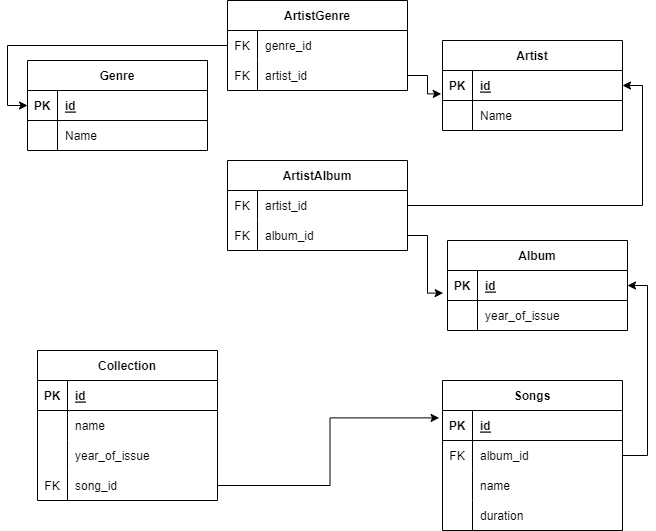

The diagram above was exported from draw.io. Its source (the exported page's mxGraphModel, read from the mxfile embedded in the PNG):
<mxGraphModel dx="1900" dy="573" grid="1" gridSize="10" guides="1" tooltips="1" connect="1" arrows="1" fold="1" page="1" pageScale="1" pageWidth="850" pageHeight="1100" math="0" shadow="0" extFonts="Permanent Marker^https://fonts.googleapis.com/css?family=Permanent+Marker">
  <root>
    <mxCell id="0" />
    <mxCell id="1" parent="0" />
    <mxCell id="0hZdvDIqYbHyVp9eoI3D-1" value="Genre" style="shape=table;startSize=30;container=1;collapsible=1;childLayout=tableLayout;fixedRows=1;rowLines=0;fontStyle=1;align=center;resizeLast=1;" vertex="1" parent="1">
      <mxGeometry x="10" y="70" width="180" height="90" as="geometry" />
    </mxCell>
    <mxCell id="0hZdvDIqYbHyVp9eoI3D-2" value="" style="shape=tableRow;horizontal=0;startSize=0;swimlaneHead=0;swimlaneBody=0;fillColor=none;collapsible=0;dropTarget=0;points=[[0,0.5],[1,0.5]];portConstraint=eastwest;top=0;left=0;right=0;bottom=1;" vertex="1" parent="0hZdvDIqYbHyVp9eoI3D-1">
      <mxGeometry y="30" width="180" height="30" as="geometry" />
    </mxCell>
    <mxCell id="0hZdvDIqYbHyVp9eoI3D-3" value="PK" style="shape=partialRectangle;connectable=0;fillColor=none;top=0;left=0;bottom=0;right=0;fontStyle=1;overflow=hidden;" vertex="1" parent="0hZdvDIqYbHyVp9eoI3D-2">
      <mxGeometry width="30" height="30" as="geometry">
        <mxRectangle width="30" height="30" as="alternateBounds" />
      </mxGeometry>
    </mxCell>
    <mxCell id="0hZdvDIqYbHyVp9eoI3D-4" value="id" style="shape=partialRectangle;connectable=0;fillColor=none;top=0;left=0;bottom=0;right=0;align=left;spacingLeft=6;fontStyle=5;overflow=hidden;" vertex="1" parent="0hZdvDIqYbHyVp9eoI3D-2">
      <mxGeometry x="30" width="150" height="30" as="geometry">
        <mxRectangle width="150" height="30" as="alternateBounds" />
      </mxGeometry>
    </mxCell>
    <mxCell id="0hZdvDIqYbHyVp9eoI3D-5" value="" style="shape=tableRow;horizontal=0;startSize=0;swimlaneHead=0;swimlaneBody=0;fillColor=none;collapsible=0;dropTarget=0;points=[[0,0.5],[1,0.5]];portConstraint=eastwest;top=0;left=0;right=0;bottom=0;" vertex="1" parent="0hZdvDIqYbHyVp9eoI3D-1">
      <mxGeometry y="60" width="180" height="30" as="geometry" />
    </mxCell>
    <mxCell id="0hZdvDIqYbHyVp9eoI3D-6" value="" style="shape=partialRectangle;connectable=0;fillColor=none;top=0;left=0;bottom=0;right=0;editable=1;overflow=hidden;" vertex="1" parent="0hZdvDIqYbHyVp9eoI3D-5">
      <mxGeometry width="30" height="30" as="geometry">
        <mxRectangle width="30" height="30" as="alternateBounds" />
      </mxGeometry>
    </mxCell>
    <mxCell id="0hZdvDIqYbHyVp9eoI3D-7" value="Name" style="shape=partialRectangle;connectable=0;fillColor=none;top=0;left=0;bottom=0;right=0;align=left;spacingLeft=6;overflow=hidden;" vertex="1" parent="0hZdvDIqYbHyVp9eoI3D-5">
      <mxGeometry x="30" width="150" height="30" as="geometry">
        <mxRectangle width="150" height="30" as="alternateBounds" />
      </mxGeometry>
    </mxCell>
    <mxCell id="0hZdvDIqYbHyVp9eoI3D-14" value="Artist" style="shape=table;startSize=30;container=1;collapsible=1;childLayout=tableLayout;fixedRows=1;rowLines=0;fontStyle=1;align=center;resizeLast=1;" vertex="1" parent="1">
      <mxGeometry x="425" y="50" width="180" height="90" as="geometry" />
    </mxCell>
    <mxCell id="0hZdvDIqYbHyVp9eoI3D-15" value="" style="shape=tableRow;horizontal=0;startSize=0;swimlaneHead=0;swimlaneBody=0;fillColor=none;collapsible=0;dropTarget=0;points=[[0,0.5],[1,0.5]];portConstraint=eastwest;top=0;left=0;right=0;bottom=1;" vertex="1" parent="0hZdvDIqYbHyVp9eoI3D-14">
      <mxGeometry y="30" width="180" height="30" as="geometry" />
    </mxCell>
    <mxCell id="0hZdvDIqYbHyVp9eoI3D-16" value="PK" style="shape=partialRectangle;connectable=0;fillColor=none;top=0;left=0;bottom=0;right=0;fontStyle=1;overflow=hidden;" vertex="1" parent="0hZdvDIqYbHyVp9eoI3D-15">
      <mxGeometry width="30" height="30" as="geometry">
        <mxRectangle width="30" height="30" as="alternateBounds" />
      </mxGeometry>
    </mxCell>
    <mxCell id="0hZdvDIqYbHyVp9eoI3D-17" value="id" style="shape=partialRectangle;connectable=0;fillColor=none;top=0;left=0;bottom=0;right=0;align=left;spacingLeft=6;fontStyle=5;overflow=hidden;" vertex="1" parent="0hZdvDIqYbHyVp9eoI3D-15">
      <mxGeometry x="30" width="150" height="30" as="geometry">
        <mxRectangle width="150" height="30" as="alternateBounds" />
      </mxGeometry>
    </mxCell>
    <mxCell id="0hZdvDIqYbHyVp9eoI3D-18" value="" style="shape=tableRow;horizontal=0;startSize=0;swimlaneHead=0;swimlaneBody=0;fillColor=none;collapsible=0;dropTarget=0;points=[[0,0.5],[1,0.5]];portConstraint=eastwest;top=0;left=0;right=0;bottom=0;" vertex="1" parent="0hZdvDIqYbHyVp9eoI3D-14">
      <mxGeometry y="60" width="180" height="30" as="geometry" />
    </mxCell>
    <mxCell id="0hZdvDIqYbHyVp9eoI3D-19" value="" style="shape=partialRectangle;connectable=0;fillColor=none;top=0;left=0;bottom=0;right=0;editable=1;overflow=hidden;" vertex="1" parent="0hZdvDIqYbHyVp9eoI3D-18">
      <mxGeometry width="30" height="30" as="geometry">
        <mxRectangle width="30" height="30" as="alternateBounds" />
      </mxGeometry>
    </mxCell>
    <mxCell id="0hZdvDIqYbHyVp9eoI3D-20" value="Name" style="shape=partialRectangle;connectable=0;fillColor=none;top=0;left=0;bottom=0;right=0;align=left;spacingLeft=6;overflow=hidden;" vertex="1" parent="0hZdvDIqYbHyVp9eoI3D-18">
      <mxGeometry x="30" width="150" height="30" as="geometry">
        <mxRectangle width="150" height="30" as="alternateBounds" />
      </mxGeometry>
    </mxCell>
    <mxCell id="0hZdvDIqYbHyVp9eoI3D-41" style="edgeStyle=orthogonalEdgeStyle;rounded=0;orthogonalLoop=1;jettySize=auto;html=1;entryX=0;entryY=0.5;entryDx=0;entryDy=0;" edge="1" parent="1" source="0hZdvDIqYbHyVp9eoI3D-27" target="0hZdvDIqYbHyVp9eoI3D-2">
      <mxGeometry relative="1" as="geometry" />
    </mxCell>
    <mxCell id="0hZdvDIqYbHyVp9eoI3D-27" value="ArtistGenre" style="shape=table;startSize=30;container=1;collapsible=1;childLayout=tableLayout;fixedRows=1;rowLines=0;fontStyle=1;align=center;resizeLast=1;" vertex="1" parent="1">
      <mxGeometry x="210" y="10" width="180" height="90" as="geometry" />
    </mxCell>
    <mxCell id="0hZdvDIqYbHyVp9eoI3D-31" value="" style="shape=tableRow;horizontal=0;startSize=0;swimlaneHead=0;swimlaneBody=0;fillColor=none;collapsible=0;dropTarget=0;points=[[0,0.5],[1,0.5]];portConstraint=eastwest;top=0;left=0;right=0;bottom=0;" vertex="1" parent="0hZdvDIqYbHyVp9eoI3D-27">
      <mxGeometry y="30" width="180" height="30" as="geometry" />
    </mxCell>
    <mxCell id="0hZdvDIqYbHyVp9eoI3D-32" value="FK" style="shape=partialRectangle;connectable=0;fillColor=none;top=0;left=0;bottom=0;right=0;editable=1;overflow=hidden;" vertex="1" parent="0hZdvDIqYbHyVp9eoI3D-31">
      <mxGeometry width="30" height="30" as="geometry">
        <mxRectangle width="30" height="30" as="alternateBounds" />
      </mxGeometry>
    </mxCell>
    <mxCell id="0hZdvDIqYbHyVp9eoI3D-33" value="genre_id" style="shape=partialRectangle;connectable=0;fillColor=none;top=0;left=0;bottom=0;right=0;align=left;spacingLeft=6;overflow=hidden;" vertex="1" parent="0hZdvDIqYbHyVp9eoI3D-31">
      <mxGeometry x="30" width="150" height="30" as="geometry">
        <mxRectangle width="150" height="30" as="alternateBounds" />
      </mxGeometry>
    </mxCell>
    <mxCell id="0hZdvDIqYbHyVp9eoI3D-34" value="" style="shape=tableRow;horizontal=0;startSize=0;swimlaneHead=0;swimlaneBody=0;fillColor=none;collapsible=0;dropTarget=0;points=[[0,0.5],[1,0.5]];portConstraint=eastwest;top=0;left=0;right=0;bottom=0;" vertex="1" parent="0hZdvDIqYbHyVp9eoI3D-27">
      <mxGeometry y="60" width="180" height="30" as="geometry" />
    </mxCell>
    <mxCell id="0hZdvDIqYbHyVp9eoI3D-35" value="FK" style="shape=partialRectangle;connectable=0;fillColor=none;top=0;left=0;bottom=0;right=0;editable=1;overflow=hidden;" vertex="1" parent="0hZdvDIqYbHyVp9eoI3D-34">
      <mxGeometry width="30" height="30" as="geometry">
        <mxRectangle width="30" height="30" as="alternateBounds" />
      </mxGeometry>
    </mxCell>
    <mxCell id="0hZdvDIqYbHyVp9eoI3D-36" value="artist_id" style="shape=partialRectangle;connectable=0;fillColor=none;top=0;left=0;bottom=0;right=0;align=left;spacingLeft=6;overflow=hidden;" vertex="1" parent="0hZdvDIqYbHyVp9eoI3D-34">
      <mxGeometry x="30" width="150" height="30" as="geometry">
        <mxRectangle width="150" height="30" as="alternateBounds" />
      </mxGeometry>
    </mxCell>
    <mxCell id="0hZdvDIqYbHyVp9eoI3D-42" style="edgeStyle=orthogonalEdgeStyle;rounded=0;orthogonalLoop=1;jettySize=auto;html=1;entryX=-0.007;entryY=0.78;entryDx=0;entryDy=0;entryPerimeter=0;" edge="1" parent="1" source="0hZdvDIqYbHyVp9eoI3D-34" target="0hZdvDIqYbHyVp9eoI3D-15">
      <mxGeometry relative="1" as="geometry" />
    </mxCell>
    <mxCell id="0hZdvDIqYbHyVp9eoI3D-43" value="Album" style="shape=table;startSize=30;container=1;collapsible=1;childLayout=tableLayout;fixedRows=1;rowLines=0;fontStyle=1;align=center;resizeLast=1;" vertex="1" parent="1">
      <mxGeometry x="430" y="250" width="180" height="90" as="geometry" />
    </mxCell>
    <mxCell id="0hZdvDIqYbHyVp9eoI3D-44" value="" style="shape=tableRow;horizontal=0;startSize=0;swimlaneHead=0;swimlaneBody=0;fillColor=none;collapsible=0;dropTarget=0;points=[[0,0.5],[1,0.5]];portConstraint=eastwest;top=0;left=0;right=0;bottom=1;" vertex="1" parent="0hZdvDIqYbHyVp9eoI3D-43">
      <mxGeometry y="30" width="180" height="30" as="geometry" />
    </mxCell>
    <mxCell id="0hZdvDIqYbHyVp9eoI3D-45" value="PK" style="shape=partialRectangle;connectable=0;fillColor=none;top=0;left=0;bottom=0;right=0;fontStyle=1;overflow=hidden;" vertex="1" parent="0hZdvDIqYbHyVp9eoI3D-44">
      <mxGeometry width="30" height="30" as="geometry">
        <mxRectangle width="30" height="30" as="alternateBounds" />
      </mxGeometry>
    </mxCell>
    <mxCell id="0hZdvDIqYbHyVp9eoI3D-46" value="id" style="shape=partialRectangle;connectable=0;fillColor=none;top=0;left=0;bottom=0;right=0;align=left;spacingLeft=6;fontStyle=5;overflow=hidden;" vertex="1" parent="0hZdvDIqYbHyVp9eoI3D-44">
      <mxGeometry x="30" width="150" height="30" as="geometry">
        <mxRectangle width="150" height="30" as="alternateBounds" />
      </mxGeometry>
    </mxCell>
    <mxCell id="0hZdvDIqYbHyVp9eoI3D-47" value="" style="shape=tableRow;horizontal=0;startSize=0;swimlaneHead=0;swimlaneBody=0;fillColor=none;collapsible=0;dropTarget=0;points=[[0,0.5],[1,0.5]];portConstraint=eastwest;top=0;left=0;right=0;bottom=0;" vertex="1" parent="0hZdvDIqYbHyVp9eoI3D-43">
      <mxGeometry y="60" width="180" height="30" as="geometry" />
    </mxCell>
    <mxCell id="0hZdvDIqYbHyVp9eoI3D-48" value="" style="shape=partialRectangle;connectable=0;fillColor=none;top=0;left=0;bottom=0;right=0;editable=1;overflow=hidden;" vertex="1" parent="0hZdvDIqYbHyVp9eoI3D-47">
      <mxGeometry width="30" height="30" as="geometry">
        <mxRectangle width="30" height="30" as="alternateBounds" />
      </mxGeometry>
    </mxCell>
    <mxCell id="0hZdvDIqYbHyVp9eoI3D-49" value="year_of_issue" style="shape=partialRectangle;connectable=0;fillColor=none;top=0;left=0;bottom=0;right=0;align=left;spacingLeft=6;overflow=hidden;" vertex="1" parent="0hZdvDIqYbHyVp9eoI3D-47">
      <mxGeometry x="30" width="150" height="30" as="geometry">
        <mxRectangle width="150" height="30" as="alternateBounds" />
      </mxGeometry>
    </mxCell>
    <mxCell id="0hZdvDIqYbHyVp9eoI3D-56" value="ArtistAlbum" style="shape=table;startSize=30;container=1;collapsible=1;childLayout=tableLayout;fixedRows=1;rowLines=0;fontStyle=1;align=center;resizeLast=1;" vertex="1" parent="1">
      <mxGeometry x="210" y="170" width="180" height="90" as="geometry" />
    </mxCell>
    <mxCell id="0hZdvDIqYbHyVp9eoI3D-60" value="" style="shape=tableRow;horizontal=0;startSize=0;swimlaneHead=0;swimlaneBody=0;fillColor=none;collapsible=0;dropTarget=0;points=[[0,0.5],[1,0.5]];portConstraint=eastwest;top=0;left=0;right=0;bottom=0;" vertex="1" parent="0hZdvDIqYbHyVp9eoI3D-56">
      <mxGeometry y="30" width="180" height="30" as="geometry" />
    </mxCell>
    <mxCell id="0hZdvDIqYbHyVp9eoI3D-61" value="FK" style="shape=partialRectangle;connectable=0;fillColor=none;top=0;left=0;bottom=0;right=0;editable=1;overflow=hidden;" vertex="1" parent="0hZdvDIqYbHyVp9eoI3D-60">
      <mxGeometry width="30" height="30" as="geometry">
        <mxRectangle width="30" height="30" as="alternateBounds" />
      </mxGeometry>
    </mxCell>
    <mxCell id="0hZdvDIqYbHyVp9eoI3D-62" value="artist_id" style="shape=partialRectangle;connectable=0;fillColor=none;top=0;left=0;bottom=0;right=0;align=left;spacingLeft=6;overflow=hidden;" vertex="1" parent="0hZdvDIqYbHyVp9eoI3D-60">
      <mxGeometry x="30" width="150" height="30" as="geometry">
        <mxRectangle width="150" height="30" as="alternateBounds" />
      </mxGeometry>
    </mxCell>
    <mxCell id="0hZdvDIqYbHyVp9eoI3D-63" value="" style="shape=tableRow;horizontal=0;startSize=0;swimlaneHead=0;swimlaneBody=0;fillColor=none;collapsible=0;dropTarget=0;points=[[0,0.5],[1,0.5]];portConstraint=eastwest;top=0;left=0;right=0;bottom=0;" vertex="1" parent="0hZdvDIqYbHyVp9eoI3D-56">
      <mxGeometry y="60" width="180" height="30" as="geometry" />
    </mxCell>
    <mxCell id="0hZdvDIqYbHyVp9eoI3D-64" value="FK" style="shape=partialRectangle;connectable=0;fillColor=none;top=0;left=0;bottom=0;right=0;editable=1;overflow=hidden;" vertex="1" parent="0hZdvDIqYbHyVp9eoI3D-63">
      <mxGeometry width="30" height="30" as="geometry">
        <mxRectangle width="30" height="30" as="alternateBounds" />
      </mxGeometry>
    </mxCell>
    <mxCell id="0hZdvDIqYbHyVp9eoI3D-65" value="album_id" style="shape=partialRectangle;connectable=0;fillColor=none;top=0;left=0;bottom=0;right=0;align=left;spacingLeft=6;overflow=hidden;" vertex="1" parent="0hZdvDIqYbHyVp9eoI3D-63">
      <mxGeometry x="30" width="150" height="30" as="geometry">
        <mxRectangle width="150" height="30" as="alternateBounds" />
      </mxGeometry>
    </mxCell>
    <mxCell id="0hZdvDIqYbHyVp9eoI3D-69" style="edgeStyle=orthogonalEdgeStyle;rounded=0;orthogonalLoop=1;jettySize=auto;html=1;entryX=1;entryY=0.5;entryDx=0;entryDy=0;" edge="1" parent="1" source="0hZdvDIqYbHyVp9eoI3D-60" target="0hZdvDIqYbHyVp9eoI3D-15">
      <mxGeometry relative="1" as="geometry" />
    </mxCell>
    <mxCell id="0hZdvDIqYbHyVp9eoI3D-70" style="edgeStyle=orthogonalEdgeStyle;rounded=0;orthogonalLoop=1;jettySize=auto;html=1;entryX=-0.024;entryY=0.753;entryDx=0;entryDy=0;entryPerimeter=0;" edge="1" parent="1" source="0hZdvDIqYbHyVp9eoI3D-63" target="0hZdvDIqYbHyVp9eoI3D-44">
      <mxGeometry relative="1" as="geometry" />
    </mxCell>
    <mxCell id="0hZdvDIqYbHyVp9eoI3D-71" value="Songs" style="shape=table;startSize=30;container=1;collapsible=1;childLayout=tableLayout;fixedRows=1;rowLines=0;fontStyle=1;align=center;resizeLast=1;" vertex="1" parent="1">
      <mxGeometry x="425" y="390" width="180" height="150" as="geometry" />
    </mxCell>
    <mxCell id="0hZdvDIqYbHyVp9eoI3D-72" value="" style="shape=tableRow;horizontal=0;startSize=0;swimlaneHead=0;swimlaneBody=0;fillColor=none;collapsible=0;dropTarget=0;points=[[0,0.5],[1,0.5]];portConstraint=eastwest;top=0;left=0;right=0;bottom=1;" vertex="1" parent="0hZdvDIqYbHyVp9eoI3D-71">
      <mxGeometry y="30" width="180" height="30" as="geometry" />
    </mxCell>
    <mxCell id="0hZdvDIqYbHyVp9eoI3D-73" value="PK" style="shape=partialRectangle;connectable=0;fillColor=none;top=0;left=0;bottom=0;right=0;fontStyle=1;overflow=hidden;" vertex="1" parent="0hZdvDIqYbHyVp9eoI3D-72">
      <mxGeometry width="30" height="30" as="geometry">
        <mxRectangle width="30" height="30" as="alternateBounds" />
      </mxGeometry>
    </mxCell>
    <mxCell id="0hZdvDIqYbHyVp9eoI3D-74" value="id" style="shape=partialRectangle;connectable=0;fillColor=none;top=0;left=0;bottom=0;right=0;align=left;spacingLeft=6;fontStyle=5;overflow=hidden;" vertex="1" parent="0hZdvDIqYbHyVp9eoI3D-72">
      <mxGeometry x="30" width="150" height="30" as="geometry">
        <mxRectangle width="150" height="30" as="alternateBounds" />
      </mxGeometry>
    </mxCell>
    <mxCell id="0hZdvDIqYbHyVp9eoI3D-75" value="" style="shape=tableRow;horizontal=0;startSize=0;swimlaneHead=0;swimlaneBody=0;fillColor=none;collapsible=0;dropTarget=0;points=[[0,0.5],[1,0.5]];portConstraint=eastwest;top=0;left=0;right=0;bottom=0;" vertex="1" parent="0hZdvDIqYbHyVp9eoI3D-71">
      <mxGeometry y="60" width="180" height="30" as="geometry" />
    </mxCell>
    <mxCell id="0hZdvDIqYbHyVp9eoI3D-76" value="FK" style="shape=partialRectangle;connectable=0;fillColor=none;top=0;left=0;bottom=0;right=0;editable=1;overflow=hidden;" vertex="1" parent="0hZdvDIqYbHyVp9eoI3D-75">
      <mxGeometry width="30" height="30" as="geometry">
        <mxRectangle width="30" height="30" as="alternateBounds" />
      </mxGeometry>
    </mxCell>
    <mxCell id="0hZdvDIqYbHyVp9eoI3D-77" value="album_id" style="shape=partialRectangle;connectable=0;fillColor=none;top=0;left=0;bottom=0;right=0;align=left;spacingLeft=6;overflow=hidden;" vertex="1" parent="0hZdvDIqYbHyVp9eoI3D-75">
      <mxGeometry x="30" width="150" height="30" as="geometry">
        <mxRectangle width="150" height="30" as="alternateBounds" />
      </mxGeometry>
    </mxCell>
    <mxCell id="0hZdvDIqYbHyVp9eoI3D-78" value="" style="shape=tableRow;horizontal=0;startSize=0;swimlaneHead=0;swimlaneBody=0;fillColor=none;collapsible=0;dropTarget=0;points=[[0,0.5],[1,0.5]];portConstraint=eastwest;top=0;left=0;right=0;bottom=0;" vertex="1" parent="0hZdvDIqYbHyVp9eoI3D-71">
      <mxGeometry y="90" width="180" height="30" as="geometry" />
    </mxCell>
    <mxCell id="0hZdvDIqYbHyVp9eoI3D-79" value="" style="shape=partialRectangle;connectable=0;fillColor=none;top=0;left=0;bottom=0;right=0;editable=1;overflow=hidden;" vertex="1" parent="0hZdvDIqYbHyVp9eoI3D-78">
      <mxGeometry width="30" height="30" as="geometry">
        <mxRectangle width="30" height="30" as="alternateBounds" />
      </mxGeometry>
    </mxCell>
    <mxCell id="0hZdvDIqYbHyVp9eoI3D-80" value="name" style="shape=partialRectangle;connectable=0;fillColor=none;top=0;left=0;bottom=0;right=0;align=left;spacingLeft=6;overflow=hidden;" vertex="1" parent="0hZdvDIqYbHyVp9eoI3D-78">
      <mxGeometry x="30" width="150" height="30" as="geometry">
        <mxRectangle width="150" height="30" as="alternateBounds" />
      </mxGeometry>
    </mxCell>
    <mxCell id="0hZdvDIqYbHyVp9eoI3D-81" value="" style="shape=tableRow;horizontal=0;startSize=0;swimlaneHead=0;swimlaneBody=0;fillColor=none;collapsible=0;dropTarget=0;points=[[0,0.5],[1,0.5]];portConstraint=eastwest;top=0;left=0;right=0;bottom=0;" vertex="1" parent="0hZdvDIqYbHyVp9eoI3D-71">
      <mxGeometry y="120" width="180" height="30" as="geometry" />
    </mxCell>
    <mxCell id="0hZdvDIqYbHyVp9eoI3D-82" value="" style="shape=partialRectangle;connectable=0;fillColor=none;top=0;left=0;bottom=0;right=0;editable=1;overflow=hidden;" vertex="1" parent="0hZdvDIqYbHyVp9eoI3D-81">
      <mxGeometry width="30" height="30" as="geometry">
        <mxRectangle width="30" height="30" as="alternateBounds" />
      </mxGeometry>
    </mxCell>
    <mxCell id="0hZdvDIqYbHyVp9eoI3D-83" value="duration" style="shape=partialRectangle;connectable=0;fillColor=none;top=0;left=0;bottom=0;right=0;align=left;spacingLeft=6;overflow=hidden;" vertex="1" parent="0hZdvDIqYbHyVp9eoI3D-81">
      <mxGeometry x="30" width="150" height="30" as="geometry">
        <mxRectangle width="150" height="30" as="alternateBounds" />
      </mxGeometry>
    </mxCell>
    <mxCell id="0hZdvDIqYbHyVp9eoI3D-88" style="edgeStyle=orthogonalEdgeStyle;rounded=0;orthogonalLoop=1;jettySize=auto;html=1;entryX=1;entryY=0.5;entryDx=0;entryDy=0;" edge="1" parent="1" source="0hZdvDIqYbHyVp9eoI3D-75" target="0hZdvDIqYbHyVp9eoI3D-44">
      <mxGeometry relative="1" as="geometry" />
    </mxCell>
    <mxCell id="0hZdvDIqYbHyVp9eoI3D-89" value="Collection" style="shape=table;startSize=30;container=1;collapsible=1;childLayout=tableLayout;fixedRows=1;rowLines=0;fontStyle=1;align=center;resizeLast=1;" vertex="1" parent="1">
      <mxGeometry x="20" y="360" width="180" height="150" as="geometry" />
    </mxCell>
    <mxCell id="0hZdvDIqYbHyVp9eoI3D-90" value="" style="shape=tableRow;horizontal=0;startSize=0;swimlaneHead=0;swimlaneBody=0;fillColor=none;collapsible=0;dropTarget=0;points=[[0,0.5],[1,0.5]];portConstraint=eastwest;top=0;left=0;right=0;bottom=1;" vertex="1" parent="0hZdvDIqYbHyVp9eoI3D-89">
      <mxGeometry y="30" width="180" height="30" as="geometry" />
    </mxCell>
    <mxCell id="0hZdvDIqYbHyVp9eoI3D-91" value="PK" style="shape=partialRectangle;connectable=0;fillColor=none;top=0;left=0;bottom=0;right=0;fontStyle=1;overflow=hidden;" vertex="1" parent="0hZdvDIqYbHyVp9eoI3D-90">
      <mxGeometry width="30" height="30" as="geometry">
        <mxRectangle width="30" height="30" as="alternateBounds" />
      </mxGeometry>
    </mxCell>
    <mxCell id="0hZdvDIqYbHyVp9eoI3D-92" value="id" style="shape=partialRectangle;connectable=0;fillColor=none;top=0;left=0;bottom=0;right=0;align=left;spacingLeft=6;fontStyle=5;overflow=hidden;" vertex="1" parent="0hZdvDIqYbHyVp9eoI3D-90">
      <mxGeometry x="30" width="150" height="30" as="geometry">
        <mxRectangle width="150" height="30" as="alternateBounds" />
      </mxGeometry>
    </mxCell>
    <mxCell id="0hZdvDIqYbHyVp9eoI3D-93" value="" style="shape=tableRow;horizontal=0;startSize=0;swimlaneHead=0;swimlaneBody=0;fillColor=none;collapsible=0;dropTarget=0;points=[[0,0.5],[1,0.5]];portConstraint=eastwest;top=0;left=0;right=0;bottom=0;" vertex="1" parent="0hZdvDIqYbHyVp9eoI3D-89">
      <mxGeometry y="60" width="180" height="30" as="geometry" />
    </mxCell>
    <mxCell id="0hZdvDIqYbHyVp9eoI3D-94" value="" style="shape=partialRectangle;connectable=0;fillColor=none;top=0;left=0;bottom=0;right=0;editable=1;overflow=hidden;" vertex="1" parent="0hZdvDIqYbHyVp9eoI3D-93">
      <mxGeometry width="30" height="30" as="geometry">
        <mxRectangle width="30" height="30" as="alternateBounds" />
      </mxGeometry>
    </mxCell>
    <mxCell id="0hZdvDIqYbHyVp9eoI3D-95" value="name" style="shape=partialRectangle;connectable=0;fillColor=none;top=0;left=0;bottom=0;right=0;align=left;spacingLeft=6;overflow=hidden;" vertex="1" parent="0hZdvDIqYbHyVp9eoI3D-93">
      <mxGeometry x="30" width="150" height="30" as="geometry">
        <mxRectangle width="150" height="30" as="alternateBounds" />
      </mxGeometry>
    </mxCell>
    <mxCell id="0hZdvDIqYbHyVp9eoI3D-96" value="" style="shape=tableRow;horizontal=0;startSize=0;swimlaneHead=0;swimlaneBody=0;fillColor=none;collapsible=0;dropTarget=0;points=[[0,0.5],[1,0.5]];portConstraint=eastwest;top=0;left=0;right=0;bottom=0;" vertex="1" parent="0hZdvDIqYbHyVp9eoI3D-89">
      <mxGeometry y="90" width="180" height="30" as="geometry" />
    </mxCell>
    <mxCell id="0hZdvDIqYbHyVp9eoI3D-97" value="" style="shape=partialRectangle;connectable=0;fillColor=none;top=0;left=0;bottom=0;right=0;editable=1;overflow=hidden;" vertex="1" parent="0hZdvDIqYbHyVp9eoI3D-96">
      <mxGeometry width="30" height="30" as="geometry">
        <mxRectangle width="30" height="30" as="alternateBounds" />
      </mxGeometry>
    </mxCell>
    <mxCell id="0hZdvDIqYbHyVp9eoI3D-98" value="year_of_issue" style="shape=partialRectangle;connectable=0;fillColor=none;top=0;left=0;bottom=0;right=0;align=left;spacingLeft=6;overflow=hidden;" vertex="1" parent="0hZdvDIqYbHyVp9eoI3D-96">
      <mxGeometry x="30" width="150" height="30" as="geometry">
        <mxRectangle width="150" height="30" as="alternateBounds" />
      </mxGeometry>
    </mxCell>
    <mxCell id="0hZdvDIqYbHyVp9eoI3D-99" value="" style="shape=tableRow;horizontal=0;startSize=0;swimlaneHead=0;swimlaneBody=0;fillColor=none;collapsible=0;dropTarget=0;points=[[0,0.5],[1,0.5]];portConstraint=eastwest;top=0;left=0;right=0;bottom=0;" vertex="1" parent="0hZdvDIqYbHyVp9eoI3D-89">
      <mxGeometry y="120" width="180" height="30" as="geometry" />
    </mxCell>
    <mxCell id="0hZdvDIqYbHyVp9eoI3D-100" value="FK" style="shape=partialRectangle;connectable=0;fillColor=none;top=0;left=0;bottom=0;right=0;editable=1;overflow=hidden;" vertex="1" parent="0hZdvDIqYbHyVp9eoI3D-99">
      <mxGeometry width="30" height="30" as="geometry">
        <mxRectangle width="30" height="30" as="alternateBounds" />
      </mxGeometry>
    </mxCell>
    <mxCell id="0hZdvDIqYbHyVp9eoI3D-101" value="song_id" style="shape=partialRectangle;connectable=0;fillColor=none;top=0;left=0;bottom=0;right=0;align=left;spacingLeft=6;overflow=hidden;" vertex="1" parent="0hZdvDIqYbHyVp9eoI3D-99">
      <mxGeometry x="30" width="150" height="30" as="geometry">
        <mxRectangle width="150" height="30" as="alternateBounds" />
      </mxGeometry>
    </mxCell>
    <mxCell id="0hZdvDIqYbHyVp9eoI3D-102" style="edgeStyle=orthogonalEdgeStyle;rounded=0;orthogonalLoop=1;jettySize=auto;html=1;entryX=-0.019;entryY=0.247;entryDx=0;entryDy=0;entryPerimeter=0;" edge="1" parent="1" source="0hZdvDIqYbHyVp9eoI3D-99" target="0hZdvDIqYbHyVp9eoI3D-72">
      <mxGeometry relative="1" as="geometry" />
    </mxCell>
  </root>
</mxGraphModel>